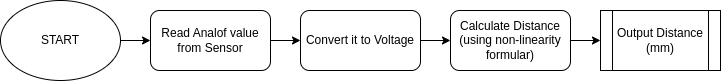

The diagram above was exported from draw.io. Its source (the exported page's mxGraphModel, read from the mxfile embedded in the PNG):
<mxGraphModel dx="1428" dy="843" grid="1" gridSize="10" guides="1" tooltips="1" connect="1" arrows="1" fold="1" page="1" pageScale="1" pageWidth="827" pageHeight="1169" math="0" shadow="0">
  <root>
    <mxCell id="0" />
    <mxCell id="1" parent="0" />
    <mxCell id="Z-QLZW_TAPCfysCWh-IC-8" value="" style="edgeStyle=orthogonalEdgeStyle;rounded=0;orthogonalLoop=1;jettySize=auto;html=1;" edge="1" parent="1" source="Z-QLZW_TAPCfysCWh-IC-1" target="Z-QLZW_TAPCfysCWh-IC-2">
      <mxGeometry relative="1" as="geometry" />
    </mxCell>
    <mxCell id="Z-QLZW_TAPCfysCWh-IC-1" value="Read Analof value from Sensor" style="rounded=1;whiteSpace=wrap;html=1;" vertex="1" parent="1">
      <mxGeometry x="207" y="140" width="120" height="60" as="geometry" />
    </mxCell>
    <mxCell id="Z-QLZW_TAPCfysCWh-IC-9" value="" style="edgeStyle=orthogonalEdgeStyle;rounded=0;orthogonalLoop=1;jettySize=auto;html=1;" edge="1" parent="1" source="Z-QLZW_TAPCfysCWh-IC-2" target="Z-QLZW_TAPCfysCWh-IC-3">
      <mxGeometry relative="1" as="geometry" />
    </mxCell>
    <mxCell id="Z-QLZW_TAPCfysCWh-IC-2" value="Convert it to Voltage" style="rounded=1;whiteSpace=wrap;html=1;" vertex="1" parent="1">
      <mxGeometry x="357" y="140" width="120" height="60" as="geometry" />
    </mxCell>
    <mxCell id="Z-QLZW_TAPCfysCWh-IC-10" value="" style="edgeStyle=orthogonalEdgeStyle;rounded=0;orthogonalLoop=1;jettySize=auto;html=1;" edge="1" parent="1" source="Z-QLZW_TAPCfysCWh-IC-3" target="Z-QLZW_TAPCfysCWh-IC-6">
      <mxGeometry relative="1" as="geometry" />
    </mxCell>
    <mxCell id="Z-QLZW_TAPCfysCWh-IC-3" value="Calculate Distance (using non-linearity formular)" style="rounded=1;whiteSpace=wrap;html=1;" vertex="1" parent="1">
      <mxGeometry x="507" y="140" width="120" height="60" as="geometry" />
    </mxCell>
    <mxCell id="Z-QLZW_TAPCfysCWh-IC-7" style="edgeStyle=orthogonalEdgeStyle;rounded=0;orthogonalLoop=1;jettySize=auto;html=1;exitX=1;exitY=0.5;exitDx=0;exitDy=0;entryX=0;entryY=0.5;entryDx=0;entryDy=0;" edge="1" parent="1" source="Z-QLZW_TAPCfysCWh-IC-4" target="Z-QLZW_TAPCfysCWh-IC-1">
      <mxGeometry relative="1" as="geometry" />
    </mxCell>
    <mxCell id="Z-QLZW_TAPCfysCWh-IC-4" value="START" style="ellipse;whiteSpace=wrap;html=1;" vertex="1" parent="1">
      <mxGeometry x="57" y="130" width="120" height="80" as="geometry" />
    </mxCell>
    <mxCell id="Z-QLZW_TAPCfysCWh-IC-6" value="Output Distance (mm)" style="shape=process;whiteSpace=wrap;html=1;backgroundOutline=1;" vertex="1" parent="1">
      <mxGeometry x="657" y="140" width="120" height="60" as="geometry" />
    </mxCell>
  </root>
</mxGraphModel>